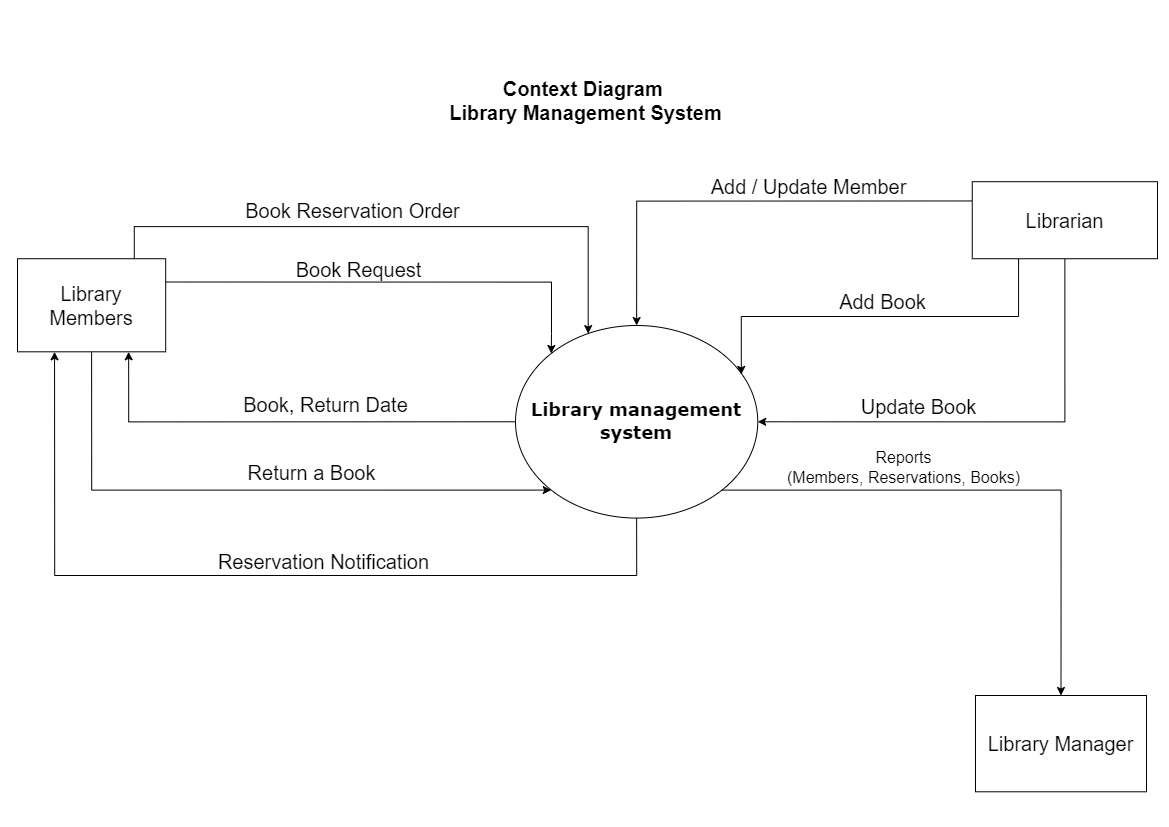

The diagram above was exported from draw.io. Its source (the exported page's mxGraphModel, read from the mxfile embedded in the PNG):
<mxGraphModel dx="1760" dy="1084" grid="0" gridSize="10" guides="1" tooltips="1" connect="1" arrows="1" fold="1" page="1" pageScale="1" pageWidth="1169" pageHeight="827" math="0" shadow="0">
  <root>
    <mxCell id="0" />
    <mxCell id="1" parent="0" />
    <mxCell id="O3pePAC8wXpVwLeQrTAs-2" value="Context Diagram&amp;nbsp;&lt;br style=&quot;font-size: 20px;&quot;&gt;Library Management System" style="text;html=1;align=center;verticalAlign=middle;resizable=0;points=[];autosize=1;strokeColor=none;fillColor=none;fontStyle=1;fontSize=20;" vertex="1" parent="1">
      <mxGeometry x="440" y="70" width="290" height="60" as="geometry" />
    </mxCell>
    <mxCell id="O3pePAC8wXpVwLeQrTAs-4" value="" style="group" vertex="1" connectable="0" parent="1">
      <mxGeometry x="17" y="168" width="1140" height="623.2900000000001" as="geometry" />
    </mxCell>
    <mxCell id="XqLzsYDsnyS6kK-KGQqA-3" value="&lt;font style=&quot;font-size: 18px;&quot; face=&quot;Verdana&quot;&gt;&lt;b style=&quot;font-size: 18px;&quot;&gt;Library management system&lt;/b&gt;&lt;/font&gt;" style="ellipse;whiteSpace=wrap;html=1;movable=1;resizable=1;rotatable=1;deletable=1;editable=1;locked=0;connectable=1;container=0;fontSize=18;" parent="O3pePAC8wXpVwLeQrTAs-4" vertex="1">
      <mxGeometry x="498" y="156.99702903536536" width="242.25" height="192.57465253887432" as="geometry" />
    </mxCell>
    <mxCell id="DH00FvAJnnbW6bKAE-SL-2" style="edgeStyle=orthogonalEdgeStyle;rounded=0;orthogonalLoop=1;jettySize=auto;html=1;exitX=0.5;exitY=1;exitDx=0;exitDy=0;entryX=0;entryY=1;entryDx=0;entryDy=0;" parent="O3pePAC8wXpVwLeQrTAs-4" source="XqLzsYDsnyS6kK-KGQqA-5" target="XqLzsYDsnyS6kK-KGQqA-3" edge="1">
      <mxGeometry relative="1" as="geometry" />
    </mxCell>
    <mxCell id="DAH1wKKM-QWOaFqPa0QI-1" style="edgeStyle=orthogonalEdgeStyle;rounded=0;orthogonalLoop=1;jettySize=auto;html=1;exitX=1;exitY=0.25;exitDx=0;exitDy=0;entryX=0;entryY=0;entryDx=0;entryDy=0;" parent="O3pePAC8wXpVwLeQrTAs-4" source="XqLzsYDsnyS6kK-KGQqA-5" target="XqLzsYDsnyS6kK-KGQqA-3" edge="1">
      <mxGeometry relative="1" as="geometry">
        <Array as="points">
          <mxPoint x="534" y="113" />
          <mxPoint x="534" y="165" />
        </Array>
      </mxGeometry>
    </mxCell>
    <mxCell id="XqLzsYDsnyS6kK-KGQqA-5" value="&lt;font style=&quot;font-size: 20px;&quot;&gt;Library Members&lt;br style=&quot;font-size: 20px;&quot;&gt;&lt;/font&gt;" style="rounded=0;whiteSpace=wrap;html=1;container=0;fontSize=20;" parent="O3pePAC8wXpVwLeQrTAs-4" vertex="1">
      <mxGeometry y="90.22815467180408" width="148.20000000000002" height="93.07774872712258" as="geometry" />
    </mxCell>
    <mxCell id="PlGmfiSZm8DJ5U56nJp8-26" style="edgeStyle=orthogonalEdgeStyle;rounded=0;orthogonalLoop=1;jettySize=auto;html=1;exitX=0;exitY=0.25;exitDx=0;exitDy=0;entryX=0.5;entryY=0;entryDx=0;entryDy=0;" parent="O3pePAC8wXpVwLeQrTAs-4" source="PlGmfiSZm8DJ5U56nJp8-3" target="XqLzsYDsnyS6kK-KGQqA-3" edge="1">
      <mxGeometry relative="1" as="geometry" />
    </mxCell>
    <mxCell id="PlGmfiSZm8DJ5U56nJp8-30" style="edgeStyle=orthogonalEdgeStyle;rounded=0;orthogonalLoop=1;jettySize=auto;html=1;exitX=0.5;exitY=1;exitDx=0;exitDy=0;entryX=1;entryY=0.5;entryDx=0;entryDy=0;" parent="O3pePAC8wXpVwLeQrTAs-4" source="PlGmfiSZm8DJ5U56nJp8-3" target="XqLzsYDsnyS6kK-KGQqA-3" edge="1">
      <mxGeometry relative="1" as="geometry" />
    </mxCell>
    <mxCell id="PlGmfiSZm8DJ5U56nJp8-3" value="&lt;font style=&quot;font-size: 20px;&quot;&gt;Librarian&lt;br style=&quot;font-size: 20px;&quot;&gt;&lt;/font&gt;" style="rounded=0;whiteSpace=wrap;html=1;container=0;fontSize=20;" parent="O3pePAC8wXpVwLeQrTAs-4" vertex="1">
      <mxGeometry x="954.75" y="13.198293656254293" width="185.25" height="77.02986101554973" as="geometry" />
    </mxCell>
    <mxCell id="PlGmfiSZm8DJ5U56nJp8-5" value="&lt;font style=&quot;font-size: 20px;&quot;&gt;&lt;font style=&quot;font-size: 20px;&quot;&gt;Book Request&lt;/font&gt;&lt;br style=&quot;font-size: 20px;&quot;&gt;&lt;/font&gt;" style="text;html=1;align=center;verticalAlign=middle;resizable=0;points=[];autosize=1;strokeColor=none;fillColor=none;rotation=0;container=0;fontSize=20;" parent="O3pePAC8wXpVwLeQrTAs-4" vertex="1">
      <mxGeometry x="269.00376106194693" y="83.00250034402086" width="144" height="36" as="geometry" />
    </mxCell>
    <mxCell id="PlGmfiSZm8DJ5U56nJp8-17" value="Book, Return Date" style="text;html=1;align=center;verticalAlign=middle;resizable=0;points=[];autosize=1;strokeColor=none;fillColor=none;container=0;fontSize=20;" parent="O3pePAC8wXpVwLeQrTAs-4" vertex="1">
      <mxGeometry x="212.99716814159297" y="215.9985963946608" width="190" height="40" as="geometry" />
    </mxCell>
    <mxCell id="PlGmfiSZm8DJ5U56nJp8-27" value="Add / Update Member" style="text;html=1;align=center;verticalAlign=middle;resizable=0;points=[];autosize=1;strokeColor=none;fillColor=none;container=0;fontSize=20;" parent="O3pePAC8wXpVwLeQrTAs-4" vertex="1">
      <mxGeometry x="683.5376106194691" width="214" height="36" as="geometry" />
    </mxCell>
    <mxCell id="PlGmfiSZm8DJ5U56nJp8-34" value="&lt;font style=&quot;font-size: 16px;&quot;&gt;Reports&lt;br style=&quot;font-size: 16px;&quot;&gt;(Members, Reservations, Books)&lt;/font&gt;" style="text;html=1;align=center;verticalAlign=middle;resizable=0;points=[];autosize=1;strokeColor=none;fillColor=none;container=0;fontSize=16;" parent="O3pePAC8wXpVwLeQrTAs-4" vertex="1">
      <mxGeometry x="760.2470353982302" y="274.00270675657043" width="251" height="50" as="geometry" />
    </mxCell>
    <mxCell id="DH00FvAJnnbW6bKAE-SL-3" value="Return a Book" style="text;html=1;align=center;verticalAlign=middle;resizable=0;points=[];autosize=1;strokeColor=none;fillColor=none;container=0;fontSize=20;" parent="O3pePAC8wXpVwLeQrTAs-4" vertex="1">
      <mxGeometry x="219.0037610619469" y="284.0049277556076" width="150" height="40" as="geometry" />
    </mxCell>
    <mxCell id="DAH1wKKM-QWOaFqPa0QI-4" style="edgeStyle=orthogonalEdgeStyle;rounded=0;orthogonalLoop=1;jettySize=auto;html=1;exitX=0.5;exitY=1;exitDx=0;exitDy=0;entryX=0.25;entryY=1;entryDx=0;entryDy=0;" parent="O3pePAC8wXpVwLeQrTAs-4" source="XqLzsYDsnyS6kK-KGQqA-3" target="XqLzsYDsnyS6kK-KGQqA-5" edge="1">
      <mxGeometry relative="1" as="geometry">
        <Array as="points">
          <mxPoint x="619" y="407" />
          <mxPoint x="37" y="407" />
        </Array>
      </mxGeometry>
    </mxCell>
    <mxCell id="DH00FvAJnnbW6bKAE-SL-4" style="edgeStyle=orthogonalEdgeStyle;rounded=0;orthogonalLoop=1;jettySize=auto;html=1;exitX=0;exitY=0.5;exitDx=0;exitDy=0;entryX=0.75;entryY=1;entryDx=0;entryDy=0;" parent="O3pePAC8wXpVwLeQrTAs-4" source="XqLzsYDsnyS6kK-KGQqA-3" target="XqLzsYDsnyS6kK-KGQqA-5" edge="1">
      <mxGeometry relative="1" as="geometry">
        <mxPoint x="128.25" y="186.5154809412412" as="targetPoint" />
      </mxGeometry>
    </mxCell>
    <mxCell id="DH00FvAJnnbW6bKAE-SL-7" value="Book Reservation Order" style="text;html=1;align=center;verticalAlign=middle;resizable=0;points=[];autosize=1;strokeColor=none;fillColor=none;container=0;fontSize=20;" parent="O3pePAC8wXpVwLeQrTAs-4" vertex="1">
      <mxGeometry x="215.149778761062" y="21.64703453970003" width="240" height="40" as="geometry" />
    </mxCell>
    <mxCell id="DH00FvAJnnbW6bKAE-SL-8" style="edgeStyle=elbowEdgeStyle;rounded=0;orthogonalLoop=1;jettySize=auto;elbow=vertical;html=1;exitX=0.788;exitY=-0.002;exitDx=0;exitDy=0;entryX=0.3;entryY=0.042;entryDx=0;entryDy=0;entryPerimeter=0;exitPerimeter=0;" parent="O3pePAC8wXpVwLeQrTAs-4" source="XqLzsYDsnyS6kK-KGQqA-5" target="XqLzsYDsnyS6kK-KGQqA-3" edge="1">
      <mxGeometry relative="1" as="geometry">
        <mxPoint x="198.07500000000002" y="149.60533920462365" as="sourcePoint" />
        <mxPoint x="574.275" y="138.37181780652259" as="targetPoint" />
        <Array as="points">
          <mxPoint x="384.75" y="58.13237924865825" />
          <mxPoint x="470.25" y="58.13237924865825" />
          <mxPoint x="470.25" y="58.13237924865825" />
        </Array>
      </mxGeometry>
    </mxCell>
    <mxCell id="DH00FvAJnnbW6bKAE-SL-9" value="&lt;font style=&quot;font-size: 20px;&quot;&gt;Library Manager&lt;/font&gt;" style="rounded=0;whiteSpace=wrap;html=1;container=0;fontSize=13;" parent="O3pePAC8wXpVwLeQrTAs-4" vertex="1">
      <mxGeometry x="958" y="527.002673730563" width="171" height="96.28732626943716" as="geometry" />
    </mxCell>
    <mxCell id="DAH1wKKM-QWOaFqPa0QI-3" style="edgeStyle=orthogonalEdgeStyle;rounded=0;orthogonalLoop=1;jettySize=auto;html=1;exitX=1;exitY=1;exitDx=0;exitDy=0;entryX=0.5;entryY=0;entryDx=0;entryDy=0;" parent="O3pePAC8wXpVwLeQrTAs-4" source="XqLzsYDsnyS6kK-KGQqA-3" target="DH00FvAJnnbW6bKAE-SL-9" edge="1">
      <mxGeometry relative="1" as="geometry" />
    </mxCell>
    <mxCell id="DH00FvAJnnbW6bKAE-SL-11" style="edgeStyle=elbowEdgeStyle;rounded=0;orthogonalLoop=1;jettySize=auto;elbow=vertical;html=1;exitX=0.25;exitY=1;exitDx=0;exitDy=0;entryX=0.932;entryY=0.254;entryDx=0;entryDy=0;entryPerimeter=0;" parent="O3pePAC8wXpVwLeQrTAs-4" source="PlGmfiSZm8DJ5U56nJp8-3" target="XqLzsYDsnyS6kK-KGQqA-3" edge="1">
      <mxGeometry relative="1" as="geometry" />
    </mxCell>
    <mxCell id="DAH1wKKM-QWOaFqPa0QI-5" value="Reservation Notification" style="text;html=1;align=center;verticalAlign=middle;resizable=0;points=[];autosize=1;strokeColor=none;fillColor=none;fontSize=20;" parent="O3pePAC8wXpVwLeQrTAs-4" vertex="1">
      <mxGeometry x="191" y="375" width="229" height="36" as="geometry" />
    </mxCell>
    <mxCell id="DAH1wKKM-QWOaFqPa0QI-6" value="Update Book" style="text;html=1;align=center;verticalAlign=middle;resizable=0;points=[];autosize=1;strokeColor=none;fillColor=none;container=0;fontSize=20;" parent="O3pePAC8wXpVwLeQrTAs-4" vertex="1">
      <mxGeometry x="833.9976106194691" y="220" width="134" height="36" as="geometry" />
    </mxCell>
    <mxCell id="XZeM-M_cUiclc3aZlOUi-1" value="Add Book" style="text;html=1;align=center;verticalAlign=middle;resizable=0;points=[];autosize=1;strokeColor=none;fillColor=none;container=0;fontSize=20;" parent="O3pePAC8wXpVwLeQrTAs-4" vertex="1">
      <mxGeometry x="812.9976106194691" y="115" width="105" height="36" as="geometry" />
    </mxCell>
  </root>
</mxGraphModel>